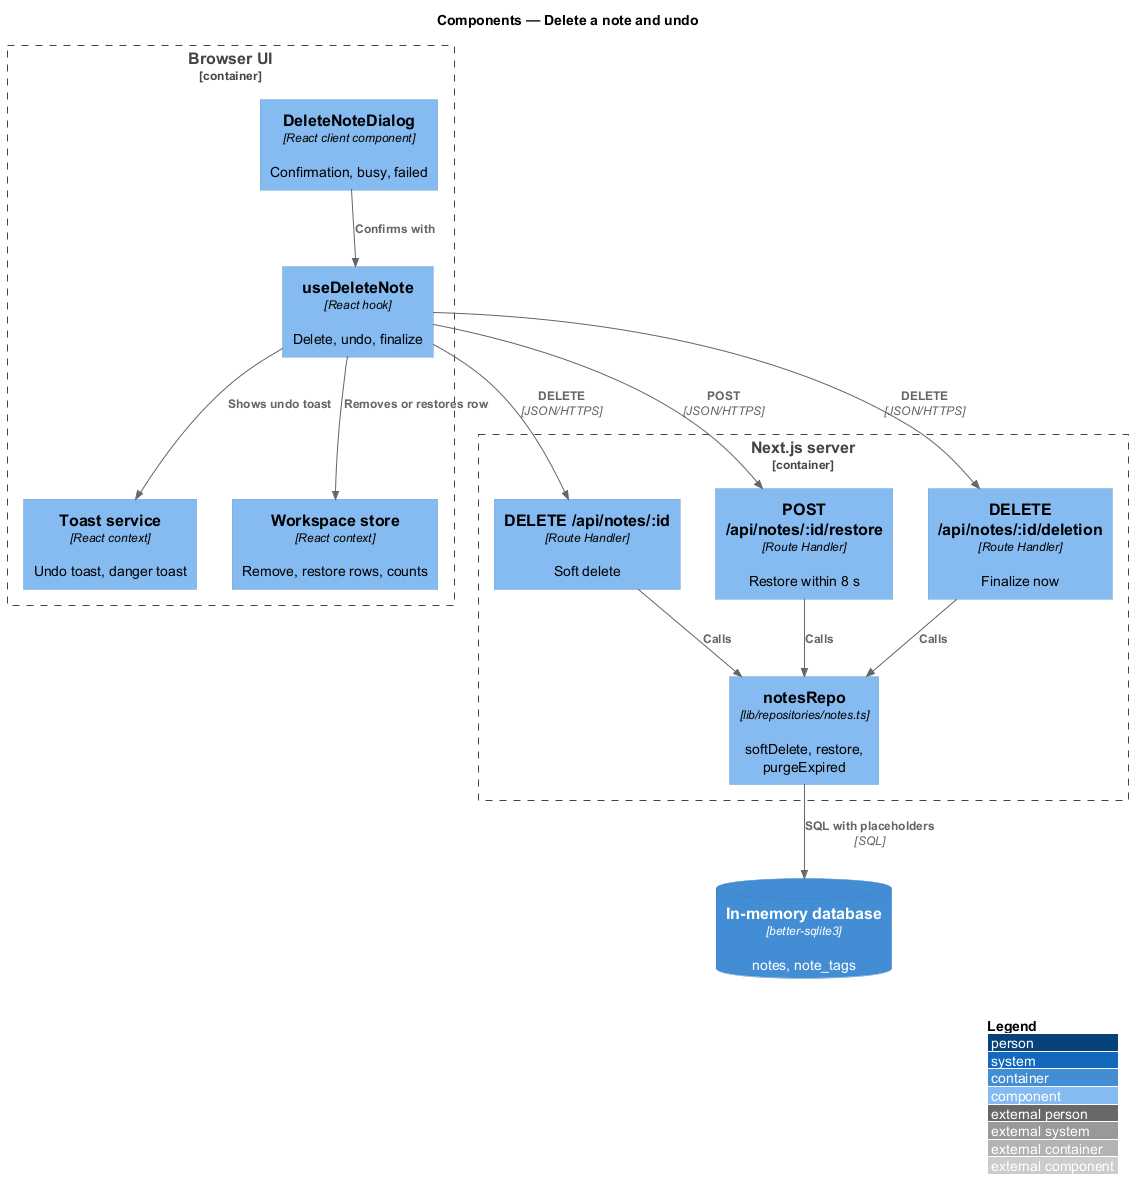

The diagram above was rendered by PlantUML. Its source (embedded in the PNG):
@startuml
!include <C4/C4_Component>
LAYOUT_WITH_LEGEND()
title Components — Delete a note and undo

Container_Boundary(ui, "Browser UI") {
  Component(dialog, "DeleteNoteDialog", "React client component", "Confirmation, busy, failed")
  Component(hook, "useDeleteNote", "React hook", "Delete, undo, finalize")
  Component(toast, "Toast service", "React context", "Undo toast, danger toast")
  Component(store, "Workspace store", "React context", "Remove, restore rows, counts")
}
Container_Boundary(srv, "Next.js server") {
  Component(del, "DELETE /api/notes/:id", "Route Handler", "Soft delete")
  Component(res, "POST /api/notes/:id/restore", "Route Handler", "Restore within 8 s")
  Component(fin, "DELETE /api/notes/:id/deletion", "Route Handler", "Finalize now")
  Component(repo, "notesRepo", "lib/repositories/notes.ts", "softDelete, restore, purgeExpired")
}
ContainerDb(db, "In-memory database", "better-sqlite3", "notes, note_tags")

Rel(dialog, hook, "Confirms with")
Rel(hook, toast, "Shows undo toast")
Rel(hook, store, "Removes or restores row")
Rel(hook, del, "DELETE", "JSON/HTTPS")
Rel(hook, res, "POST", "JSON/HTTPS")
Rel(hook, fin, "DELETE", "JSON/HTTPS")
Rel(del, repo, "Calls")
Rel(res, repo, "Calls")
Rel(fin, repo, "Calls")
Rel(repo, db, "SQL with placeholders", "SQL")
@enduml